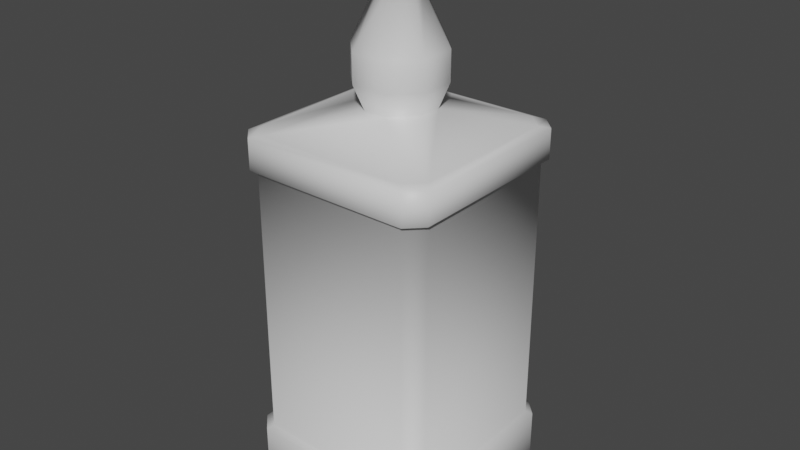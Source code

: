 # Source: Whiskey.blend  (saved by Blender 3.3.6; exported with 4.5.12 LTS)
import bpy
from mathutils import Matrix  # noqa: F401  (used for matrix-valued properties, if any)

bpy.ops.wm.read_factory_settings(use_empty=True)
scene = bpy.context.scene
scene.name = 'Scene'

# ---- collections
col_collection = bpy.data.collections.new('Collection'); scene.collection.children.link(col_collection)

# ---- materials (node trees are filled in below, after node groups)
mat_material = bpy.data.materials.new('Material')
mat_material.alpha_threshold = 0.0
mat_material.use_transparent_shadow = False
mat_material.roughness = 0.5
mat_material.line_color = (0.0, 0.0, 0.0, 1.0)

# ---- material node trees
mat_material.use_nodes = True; mat_material.node_tree.nodes.clear()
_N = mat_material.node_tree.nodes; _L = mat_material.node_tree.links
n0 = _N.new('ShaderNodeOutputMaterial'); n0.name = 'Material Output'; n0.location = (300, 300)
n1 = _N.new('ShaderNodeBsdfPrincipled'); n1.name = 'Principled BSDF'; n1.location = (10, 300)
n1.distribution = 'GGX'
n1.subsurface_method = 'RANDOM_WALK_SKIN'
n1.inputs[3].default_value = 1.45
n1.inputs[27].default_value = (0.0, 0.0, 0.0, 1.0)
n1.inputs[28].default_value = 1.0
_L.new(n1.outputs[0], n0.inputs[0])
n0.is_active_output = True

# ---- world
world_world = bpy.data.worlds.new('World'); scene.world = world_world
world_world.use_nodes = True; world_world.node_tree.nodes.clear()
_N = world_world.node_tree.nodes; _L = world_world.node_tree.links
n0 = _N.new('ShaderNodeOutputWorld'); n0.name = 'World Output'; n0.location = (300, 300)
n1 = _N.new('ShaderNodeBackground'); n1.name = 'Background'; n1.location = (10, 300)
n1.inputs[0].default_value = (0.05088, 0.05088, 0.05088, 1.0)
_L.new(n1.outputs[0], n0.inputs[0])
n0.is_active_output = True
world_world.color = (0.05088, 0.05088, 0.05088)
world_world.use_sun_shadow = False
world_world.sun_shadow_jitter_overblur = 0.0

# ---- meshes
me_cube = bpy.data.meshes.new('Cube')
me_cube.from_pydata([(0.4275, 0.3621, 0.75), (0.3621, 0.4275, 0.75), (0.3621, -0.4275, 0.75), (0.4275, -0.3621, 0.75), (-0.3621, 0.4275, 0.75), (-0.4275, 0.3621, 0.75), (-0.3621, -0.4275, 0.75), (-0.4275, -0.3621, 0.75), (0.1414, -0.04739, 0.85), (0.04739, -0.1414, 0.85), (-0.04739, -0.1414, 0.85), (-0.1414, -0.04739, 0.85), (0.04739, 0.1414, 0.85), (0.1414, 0.04739, 0.85), (-0.1414, 0.04739, 0.85), (-0.04739, 0.1414, 0.85), (0.4275, 0.3623, 0.625), (0.3623, 0.4275, 0.625), (0.3625, 0.4275, -0.55), (0.4275, 0.3625, -0.55), (-0.3625, -0.4275, -0.55), (-0.4275, -0.3625, -0.55), (-0.4275, -0.3623, 0.625), (-0.3623, -0.4275, 0.625), (0.3623, -0.4275, 0.625), (0.4275, -0.3623, 0.625), (0.4275, -0.3625, -0.55), (0.3625, -0.4275, -0.55), (-0.3623, 0.4275, 0.625), (-0.4275, 0.3623, 0.625), (-0.4275, 0.3625, -0.55), (-0.3625, 0.4275, -0.55), (0.4061, 0.341, 0.6071), (0.341, 0.4061, 0.6071), (0.3411, 0.4061, -0.5321), (0.4061, 0.3411, -0.5321), (-0.3411, -0.4061, -0.5321), (-0.4061, -0.3411, -0.5321), (-0.4061, -0.341, 0.6071), (-0.341, -0.4061, 0.6071), (0.341, -0.4061, 0.6071), (0.4061, -0.341, 0.6071), (0.4061, -0.3411, -0.5321), (0.3411, -0.4061, -0.5321), (-0.341, 0.4061, 0.6071), (-0.4061, 0.341, 0.6071), (-0.4061, 0.3411, -0.5321), (-0.3411, 0.4061, -0.5321), (0.1731, -0.07462, 0.95), (0.07462, -0.1731, 0.95), (-0.07462, -0.1731, 0.95), (-0.1731, -0.07462, 0.95), (0.07462, 0.1731, 0.95), (0.1731, 0.07462, 0.95), (-0.1731, 0.07462, 0.95), (-0.07462, 0.1731, 0.95), (0.1731, -0.07483, 1.075), (0.07483, -0.1731, 1.075), (-0.07483, -0.1731, 1.075), (-0.1731, -0.07483, 1.075), (0.07483, 0.1731, 1.075), (0.1731, 0.07483, 1.075), (-0.1731, 0.07483, 1.075), (-0.07483, 0.1731, 1.075), (0.07889, -0.021, 1.3), (0.021, -0.07889, 1.3), (-0.021, -0.07889, 1.3), (-0.07889, -0.021, 1.3), (0.021, 0.07889, 1.3), (0.07889, 0.021, 1.3), (-0.07889, 0.021, 1.3), (-0.021, 0.07889, 1.3), (0.1021, -0.03414, 1.325), (0.03414, -0.1021, 1.325), (-0.03414, -0.1021, 1.325), (-0.1021, -0.03414, 1.325), (0.03414, 0.1021, 1.325), (0.1021, 0.03414, 1.325), (-0.1021, 0.03414, 1.325), (-0.03414, 0.1021, 1.325), (0.343, 0.3801, -0.825), (0.3626, 0.4275, -0.7696), (0.3801, 0.343, -0.825), (0.4275, 0.3626, -0.7696), (0.3801, -0.343, -0.825), (0.4275, -0.3626, -0.7696), (0.343, -0.3801, -0.825), (0.3626, -0.4275, -0.7696), (-0.3801, 0.343, -0.825), (-0.4275, 0.3626, -0.7696), (-0.343, 0.3801, -0.825), (-0.3626, 0.4275, -0.7696), (-0.343, -0.3801, -0.825), (-0.3626, -0.4275, -0.7696), (-0.3801, -0.343, -0.825), (-0.4275, -0.3626, -0.7696), (0.02672, -0.08401, 1.525), (0.0342, -0.1021, 1.505), (0.08401, -0.02672, 1.525), (0.1021, -0.0342, 1.505), (-0.08401, -0.02672, 1.525), (-0.1021, -0.0342, 1.505), (-0.02672, -0.08401, 1.525), (-0.0342, -0.1021, 1.505), (0.08401, 0.02672, 1.525), (0.1021, 0.0342, 1.505), (0.02672, 0.08401, 1.525), (0.0342, 0.1021, 1.505), (-0.02672, 0.08401, 1.525), (-0.0342, 0.1021, 1.505), (-0.08401, 0.02672, 1.525), (-0.1021, 0.0342, 1.505), (-0.3228, -0.3917, 0.7625), (-0.3917, -0.3228, 0.7625), (-0.3228, 0.3917, 0.7625), (-0.3917, 0.3228, 0.7625), (0.3228, 0.3917, 0.7625), (0.3917, 0.3228, 0.7625), (0.3228, -0.3917, 0.7625), (0.3917, -0.3228, 0.7625)], [], [(93, 20, 21, 95), (31, 91, 89, 30), (115, 113, 11, 14), (112, 118, 9, 10), (16, 0, 3, 25), (44, 28, 17, 33), (28, 4, 1, 17), (88, 90, 80, 82, 84, 86, 92, 94), (24, 2, 6, 23), (27, 87, 85, 26), (32, 16, 25, 41), (83, 19, 26, 85), (31, 47, 34, 18), (10, 9, 49, 50), (47, 44, 33, 34), (22, 7, 5, 29), (38, 22, 29, 45), (40, 24, 23, 39), (50, 49, 57, 58), (27, 43, 36, 20), (43, 40, 39, 36), (21, 37, 46, 30), (37, 38, 45, 46), (19, 35, 42, 26), (35, 32, 41, 42), (58, 57, 65, 66), (14, 11, 51, 54), (12, 15, 55, 52), (8, 13, 53, 48), (60, 63, 71, 68), (54, 51, 59, 62), (52, 55, 63, 60), (48, 53, 61, 56), (68, 71, 79, 76), (56, 61, 69, 64), (66, 65, 73, 74), (62, 59, 67, 70), (72, 77, 105, 99), (64, 69, 77, 72), (104, 106, 108, 110, 100, 102, 96, 98), (70, 67, 75, 78), (105, 77, 76, 107), (78, 111, 109, 79), (74, 103, 101, 75), (91, 31, 18, 81), (23, 6, 7, 22), (87, 27, 20, 93), (95, 21, 30, 89), (116, 114, 15, 12), (112, 10, 11, 113), (114, 4, 5, 115), (116, 12, 13, 117), (0, 16, 17, 1), (35, 19, 18, 34), (39, 23, 22, 38), (2, 24, 25, 3), (43, 27, 26, 42), (4, 28, 29, 5), (47, 31, 30, 46), (16, 32, 33, 17), (32, 35, 34, 33), (20, 36, 37, 21), (36, 39, 38, 37), (24, 40, 41, 25), (40, 43, 42, 41), (28, 44, 45, 29), (44, 47, 46, 45), (14, 54, 55, 15), (53, 13, 12, 52), (49, 9, 8, 48), (10, 50, 51, 11), (54, 62, 63, 55), (61, 53, 52, 60), (57, 49, 48, 56), (50, 58, 59, 51), (58, 66, 67, 59), (71, 63, 62, 70), (56, 64, 65, 57), (69, 61, 60, 68), (66, 74, 75, 67), (79, 71, 70, 78), (64, 72, 73, 65), (77, 69, 68, 76), (76, 79, 109, 107), (74, 73, 97, 103), (78, 75, 101, 111), (118, 2, 3, 119), (82, 80, 81, 83), (86, 84, 85, 87), (90, 88, 89, 91), (94, 92, 93, 95), (80, 90, 91, 81), (84, 82, 83, 85), (95, 89, 88, 94), (87, 93, 92, 86), (19, 83, 81, 18), (110, 108, 109, 111), (106, 104, 105, 107), (98, 96, 97, 99), (102, 100, 101, 103), (96, 102, 103, 97), (104, 98, 99, 105), (100, 110, 111, 101), (108, 106, 107, 109), (97, 73, 72, 99), (119, 117, 13, 8), (3, 0, 117, 119), (9, 118, 119, 8), (1, 116, 117, 0), (15, 114, 115, 14), (6, 112, 113, 7), (1, 4, 114, 116), (6, 2, 118, 112), (5, 7, 113, 115)])
me_cube.polygons.foreach_set('use_smooth', [True] * 114)
_uv = me_cube.uv_layers.new(name='UVMap')
_uv.uv.foreach_set('vector', [0.3918, 0.0, 0.4583, 0.0, 0.4583, 0.019, 0.3918, 0.01898, 0.4583, 0.269, 0.3918, 0.269, 0.3918, 0.231, 0.4583, 0.231, 0.625, 0.2269, 0.625, 0.02308, 0.625, 0.05088, 0.625, 0.1991, 0.625, 0.9769, 0.625, 0.7731, 0.625, 0.8009, 0.625, 0.9491, 0.5417, 0.5191, 0.625, 0.5191, 0.625, 0.7309, 0.5417, 0.7309, 0.5139, 0.2701, 0.5417, 0.2691, 0.5417, 0.4809, 0.5139, 0.4799, 0.5417, 0.2691, 0.625, 0.2691, 0.625, 0.4809, 0.5417, 0.4809, 0.1389, 0.5247, 0.1497, 0.5139, 0.3503, 0.5139, 0.3611, 0.5247, 0.3611, 0.7253, 0.3503, 0.7361, 0.1497, 0.7361, 0.1389, 0.7253, 0.5417, 0.7691, 0.625, 0.7691, 0.625, 0.9809, 0.5417, 0.9809, 0.4583, 0.769, 0.3918, 0.769, 0.3918, 0.731, 0.4583, 0.731, 0.5139, 0.5201, 0.5417, 0.5191, 0.5417, 0.7309, 0.5139, 0.73, 0.3918, 0.519, 0.4583, 0.519, 0.4583, 0.731, 0.3918, 0.731, 0.4583, 0.269, 0.4861, 0.27, 0.4861, 0.48, 0.4583, 0.481, 0.625, 0.9491, 0.625, 0.8009, 0.625, 0.7961, 0.625, 0.9539, 0.4861, 0.27, 0.5139, 0.2701, 0.5139, 0.4799, 0.4861, 0.48, 0.5417, 0.01908, 0.625, 0.01911, 0.625, 0.2309, 0.5417, 0.2309, 0.5139, 0.02005, 0.5417, 0.01908, 0.5417, 0.2309, 0.5139, 0.2299, 0.5139, 0.7701, 0.5417, 0.7691, 0.5417, 0.9809, 0.5139, 0.9799, 0.625, 0.9539, 0.625, 0.7961, 0.625, 0.796, 0.625, 0.954, 0.4583, 0.769, 0.4861, 0.77, 0.4861, 0.98, 0.4583, 0.981, 0.4861, 0.77, 0.5139, 0.7701, 0.5139, 0.9799, 0.4861, 0.98, 0.4583, 0.019, 0.4861, 0.02002, 0.4861, 0.23, 0.4583, 0.231, 0.4861, 0.02002, 0.5139, 0.02005, 0.5139, 0.2299, 0.4861, 0.23, 0.4583, 0.519, 0.4861, 0.52, 0.4861, 0.73, 0.4583, 0.731, 0.4861, 0.52, 0.5139, 0.52, 0.5139, 0.73, 0.4861, 0.73, 0.625, 0.954, 0.625, 0.796, 0.625, 0.8417, 0.625, 0.9083, 0.625, 0.1991, 0.625, 0.05088, 0.625, 0.04605, 0.625, 0.2039, 0.625, 0.4491, 0.625, 0.3009, 0.625, 0.2961, 0.625, 0.4539, 0.625, 0.6991, 0.625, 0.5509, 0.625, 0.5461, 0.625, 0.7039, 0.625, 0.454, 0.625, 0.296, 0.625, 0.3417, 0.625, 0.4083, 0.625, 0.2039, 0.625, 0.04605, 0.625, 0.04595, 0.625, 0.204, 0.625, 0.4539, 0.625, 0.2961, 0.625, 0.296, 0.625, 0.454, 0.625, 0.7039, 0.625, 0.5461, 0.625, 0.546, 0.625, 0.704, 0.625, 0.4083, 0.625, 0.3417, 0.625, 0.3332, 0.625, 0.4168, 0.625, 0.704, 0.625, 0.546, 0.625, 0.5917, 0.625, 0.6583, 0.625, 0.9083, 0.625, 0.8417, 0.625, 0.8332, 0.625, 0.9168, 0.625, 0.204, 0.625, 0.04595, 0.625, 0.09173, 0.625, 0.1583, 0.625, 0.6668, 0.625, 0.5832, 0.625, 0.5831, 0.625, 0.6669, 0.625, 0.6583, 0.625, 0.5917, 0.625, 0.5832, 0.625, 0.6668, 0.6471, 0.5923, 0.7173, 0.5221, 0.7827, 0.5221, 0.8529, 0.5923, 0.8529, 0.6577, 0.7827, 0.7279, 0.7173, 0.7279, 0.6471, 0.6577, 0.625, 0.1583, 0.625, 0.09173, 0.625, 0.0832, 0.625, 0.1668, 0.625, 0.5831, 0.625, 0.5832, 0.625, 0.4168, 0.625, 0.4169, 0.625, 0.1668, 0.625, 0.1669, 0.625, 0.3331, 0.625, 0.3332, 0.625, 0.0, 0.625, 0.0, 0.625, 0.08312, 0.625, 0.0832, 0.3918, 0.269, 0.4583, 0.269, 0.4583, 0.481, 0.3918, 0.481, 0.5417, 0.0, 0.625, 0.0, 0.625, 0.01911, 0.5417, 0.01908, 0.3918, 0.769, 0.4583, 0.769, 0.4583, 0.981, 0.3918, 0.981, 0.3918, 0.01898, 0.4583, 0.019, 0.4583, 0.231, 0.3918, 0.231, 0.625, 0.4769, 0.625, 0.2731, 0.625, 0.3009, 0.625, 0.4491, 0.625, 0.0, 0.625, 0.0, 0.625, 0.05088, 0.625, 0.02308, 0.625, 0.2731, 0.625, 0.2691, 0.625, 0.2309, 0.625, 0.2269, 0.625, 0.4769, 0.625, 0.4491, 0.625, 0.5509, 0.625, 0.5231, 0.625, 0.5191, 0.5417, 0.5191, 0.5417, 0.4809, 0.625, 0.4809, 0.4861, 0.52, 0.4583, 0.519, 0.4583, 0.481, 0.4861, 0.48, 0.5139, 0.0, 0.5308, 0.0, 0.5417, 0.01908, 0.5139, 0.02005, 0.625, 0.7691, 0.5417, 0.7691, 0.5417, 0.7309, 0.625, 0.7309, 0.4861, 0.77, 0.4583, 0.769, 0.4583, 0.731, 0.4861, 0.73, 0.625, 0.2691, 0.5417, 0.2691, 0.5417, 0.2309, 0.625, 0.2309, 0.4861, 0.27, 0.4583, 0.269, 0.4583, 0.231, 0.4861, 0.23, 0.5417, 0.5191, 0.5139, 0.5201, 0.5139, 0.4799, 0.5417, 0.4809, 0.5139, 0.52, 0.4861, 0.52, 0.4861, 0.48, 0.5139, 0.4799, 0.4692, 0.0, 0.4861, 0.0, 0.4861, 0.02002, 0.4583, 0.019, 0.4861, 0.0, 0.5139, 0.0, 0.5139, 0.02005, 0.4861, 0.02002, 0.5417, 0.7691, 0.5139, 0.7701, 0.5139, 0.73, 0.5417, 0.7309, 0.5139, 0.7701, 0.4861, 0.77, 0.4861, 0.73, 0.5139, 0.73, 0.5417, 0.2691, 0.5139, 0.2701, 0.5139, 0.2299, 0.5417, 0.2309, 0.5139, 0.2701, 0.4861, 0.27, 0.4861, 0.23, 0.5139, 0.2299, 0.625, 0.1991, 0.625, 0.2039, 0.625, 0.2961, 0.625, 0.3009, 0.625, 0.5461, 0.625, 0.5509, 0.625, 0.4491, 0.625, 0.4539, 0.625, 0.7961, 0.625, 0.8009, 0.625, 0.6991, 0.625, 0.7039, 0.625, 0.0, 0.625, 0.0, 0.625, 0.04605, 0.625, 0.05088, 0.625, 0.2039, 0.625, 0.204, 0.625, 0.296, 0.625, 0.2961, 0.625, 0.546, 0.625, 0.5461, 0.625, 0.4539, 0.625, 0.454, 0.625, 0.796, 0.625, 0.7961, 0.625, 0.7039, 0.625, 0.704, 0.625, 0.0, 0.625, 0.0, 0.625, 0.04595, 0.625, 0.04605, 0.625, 0.0, 0.625, 0.0, 0.625, 0.09173, 0.625, 0.04595, 0.625, 0.3417, 0.625, 0.296, 0.625, 0.204, 0.625, 0.1583, 0.625, 0.704, 0.625, 0.6583, 0.625, 0.8417, 0.625, 0.796, 0.625, 0.5917, 0.625, 0.546, 0.625, 0.454, 0.625, 0.4083, 0.625, 0.0, 0.625, 0.0, 0.625, 0.0832, 0.625, 0.09173, 0.625, 0.3332, 0.625, 0.3417, 0.625, 0.1583, 0.625, 0.1668, 0.625, 0.6583, 0.625, 0.6668, 0.625, 0.8332, 0.625, 0.8417, 0.625, 0.5832, 0.625, 0.5917, 0.625, 0.4083, 0.625, 0.4168, 0.625, 0.4168, 0.625, 0.3332, 0.625, 0.3331, 0.625, 0.4169, 0.625, 0.9168, 0.625, 0.8332, 0.625, 0.8331, 0.625, 0.9169, 0.625, 0.1668, 0.625, 0.0832, 0.625, 0.08312, 0.625, 0.1669, 0.625, 0.7731, 0.625, 0.7691, 0.625, 0.7309, 0.625, 0.7269, 0.3611, 0.5247, 0.3503, 0.5139, 0.356, 0.5, 0.375, 0.519, 0.3503, 0.7361, 0.3611, 0.7253, 0.375, 0.731, 0.356, 0.75, 0.1497, 0.5139, 0.1389, 0.5247, 0.125, 0.519, 0.144, 0.5, 0.1389, 0.7253, 0.1497, 0.7361, 0.144, 0.75, 0.125, 0.731, 0.3503, 0.5139, 0.1497, 0.5139, 0.144, 0.5, 0.356, 0.5, 0.3611, 0.7253, 0.3611, 0.5247, 0.3918, 0.519, 0.3918, 0.731, 0.125, 0.731, 0.125, 0.519, 0.1389, 0.5247, 0.1389, 0.7253, 0.356, 0.75, 0.144, 0.75, 0.1497, 0.7361, 0.3503, 0.7361, 0.4583, 0.519, 0.3918, 0.519, 0.3918, 0.481, 0.4583, 0.481, 0.8529, 0.5923, 0.7827, 0.5221, 0.7919, 0.5, 0.875, 0.5831, 0.7173, 0.5221, 0.6471, 0.5923, 0.625, 0.5831, 0.7081, 0.5, 0.6471, 0.6577, 0.7173, 0.7279, 0.7081, 0.75, 0.625, 0.6669, 0.7827, 0.7279, 0.8529, 0.6577, 0.875, 0.6669, 0.7919, 0.75, 0.7173, 0.7279, 0.7827, 0.7279, 0.7919, 0.75, 0.7081, 0.75, 0.6471, 0.5923, 0.6471, 0.6577, 0.625, 0.6669, 0.625, 0.5831, 0.8529, 0.6577, 0.8529, 0.5923, 0.875, 0.5831, 0.875, 0.6669, 0.7827, 0.5221, 0.7173, 0.5221, 0.7081, 0.5, 0.7919, 0.5, 0.625, 0.8331, 0.625, 0.8332, 0.625, 0.6668, 0.625, 0.6669, 0.625, 0.7269, 0.625, 0.5231, 0.625, 0.5509, 0.625, 0.6991, 0.625, 0.7309, 0.625, 0.5191, 0.625, 0.5231, 0.625, 0.7269, 0.625, 0.8009, 0.625, 0.7731, 0.625, 0.7269, 0.625, 0.6991, 0.625, 0.4809, 0.625, 0.4769, 0.625, 0.5231, 0.625, 0.5191, 0.625, 0.3009, 0.625, 0.2731, 0.625, 0.2269, 0.625, 0.1991, 0.625, 0.0, 0.625, 0.0, 0.625, 0.02308, 0.625, 0.01911, 0.625, 0.4809, 0.625, 0.2691, 0.625, 0.2731, 0.625, 0.4769, 0.625, 0.9809, 0.625, 0.7691, 0.625, 0.7731, 0.625, 0.9769, 0.625, 0.2309, 0.625, 0.01911, 0.625, 0.02308, 0.625, 0.2269])
me_cube.materials.append(mat_material)
me_cube.use_mirror_vertex_groups = False
me_cube.update()

# ---- objects
ob_cube = bpy.data.objects.new('Cube', me_cube)

# ---- transforms, parenting, visibility, modifiers, constraints
ob_cube.location = (0.0, 0.0, 0.0)
ob_cube.lock_rotations_4d = False
ob_cube.empty_display_type = 'ARROWS'
ob_cube.lineart.crease_threshold = 0.0

# ---- collection membership
col_collection.objects.link(ob_cube)

# ---- scene / render settings (as saved in the file)
scene.frame_start = 1; scene.frame_end = 250; scene.frame_set(0)
scene.render.engine = 'BLENDER_EEVEE_NEXT'
scene.cycles.sampling_pattern = 'TABULATED_SOBOL'
scene.cycles.use_light_tree = False
scene.view_settings.view_transform = 'Filmic'
bpy.context.view_layer.update()

# ---- added for rendering (the .blend has no active camera and no usable light): camera, sun
cam_auto = bpy.data.cameras.new('AutoCamera')
cam_auto.lens = 50.0
cam_auto.sensor_width = 36.0
cam_auto.clip_end = 1000.0
ob_auto_camera = bpy.data.objects.new('AutoCamera', cam_auto)
scene.collection.objects.link(ob_auto_camera)
ob_auto_camera.location = (2.44521, -2.93425, 2.30617)
ob_auto_camera.rotation_euler = (1.09748, -7.21219e-08, 0.694738)
scene.camera = ob_auto_camera
light_auto_sun = bpy.data.lights.new('AutoSun', 'SUN')
light_auto_sun.energy = 3.0
light_auto_sun.angle = 0.0523599
ob_auto_sun = bpy.data.objects.new('AutoSun', light_auto_sun)
scene.collection.objects.link(ob_auto_sun)
ob_auto_sun.rotation_euler = (0.872665, 0.174533, 0.523599)
bpy.context.view_layer.update()
